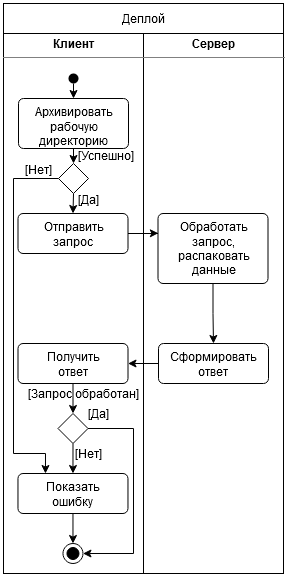

The diagram above was exported from draw.io. Its source (the exported page's mxGraphModel, read from the mxfile embedded in the PNG):
<mxGraphModel dx="1067" dy="736" grid="1" gridSize="10" guides="1" tooltips="1" connect="1" arrows="1" fold="1" page="1" pageScale="1" pageWidth="850" pageHeight="1100" math="0" shadow="0">
  <root>
    <mxCell id="0" />
    <mxCell id="1" parent="0" />
    <mxCell id="xYf1N8E-nff3WCl2sJjn-2" value="&lt;p style=&quot;margin: 0px ; margin-top: 4px ; text-align: center&quot;&gt;&lt;b&gt;Клиент&lt;/b&gt;&lt;br&gt;&lt;/p&gt;&lt;hr size=&quot;1&quot;&gt;&lt;div style=&quot;height: 2px&quot;&gt;&lt;/div&gt;" style="verticalAlign=top;align=left;overflow=fill;fontSize=12;fontFamily=Helvetica;html=1;" vertex="1" parent="1">
      <mxGeometry x="120" y="40" width="140" height="540" as="geometry" />
    </mxCell>
    <mxCell id="xYf1N8E-nff3WCl2sJjn-3" value="&lt;p style=&quot;margin: 0px ; margin-top: 4px ; text-align: center&quot;&gt;&lt;b&gt;Сервер&lt;/b&gt;&lt;br&gt;&lt;/p&gt;&lt;hr size=&quot;1&quot;&gt;&lt;div style=&quot;height: 2px&quot;&gt;&lt;/div&gt;" style="verticalAlign=top;align=left;overflow=fill;fontSize=12;fontFamily=Helvetica;html=1;" vertex="1" parent="1">
      <mxGeometry x="260" y="40" width="140" height="540" as="geometry" />
    </mxCell>
    <mxCell id="xYf1N8E-nff3WCl2sJjn-62" style="edgeStyle=orthogonalEdgeStyle;rounded=0;orthogonalLoop=1;jettySize=auto;html=1;exitX=0.5;exitY=1;exitDx=0;exitDy=0;entryX=0.5;entryY=0;entryDx=0;entryDy=0;" edge="1" parent="1" source="xYf1N8E-nff3WCl2sJjn-4" target="xYf1N8E-nff3WCl2sJjn-61">
      <mxGeometry relative="1" as="geometry" />
    </mxCell>
    <mxCell id="xYf1N8E-nff3WCl2sJjn-4" value="" style="ellipse;fillColor=#000000;strokeColor=none;" vertex="1" parent="1">
      <mxGeometry x="185" y="80" width="10" height="10" as="geometry" />
    </mxCell>
    <mxCell id="xYf1N8E-nff3WCl2sJjn-5" value="Деплой" style="html=1;" vertex="1" parent="1">
      <mxGeometry x="120" y="10" width="280" height="30" as="geometry" />
    </mxCell>
    <mxCell id="xYf1N8E-nff3WCl2sJjn-8" style="edgeStyle=orthogonalEdgeStyle;rounded=0;orthogonalLoop=1;jettySize=auto;html=1;exitX=1;exitY=0.5;exitDx=0;exitDy=0;entryX=0.003;entryY=0.282;entryDx=0;entryDy=0;entryPerimeter=0;" edge="1" parent="1" source="xYf1N8E-nff3WCl2sJjn-6" target="xYf1N8E-nff3WCl2sJjn-7">
      <mxGeometry relative="1" as="geometry" />
    </mxCell>
    <mxCell id="xYf1N8E-nff3WCl2sJjn-6" value="&lt;div&gt;Отправить&lt;/div&gt;&lt;div&gt;запрос&lt;br&gt;&lt;/div&gt;" style="html=1;align=center;verticalAlign=top;rounded=1;absoluteArcSize=1;arcSize=10;dashed=0;" vertex="1" parent="1">
      <mxGeometry x="134.5" y="220" width="110" height="40" as="geometry" />
    </mxCell>
    <mxCell id="xYf1N8E-nff3WCl2sJjn-72" style="edgeStyle=orthogonalEdgeStyle;rounded=0;orthogonalLoop=1;jettySize=auto;html=1;exitX=0.5;exitY=1;exitDx=0;exitDy=0;entryX=0.5;entryY=0;entryDx=0;entryDy=0;" edge="1" parent="1" source="xYf1N8E-nff3WCl2sJjn-7" target="xYf1N8E-nff3WCl2sJjn-19">
      <mxGeometry relative="1" as="geometry">
        <Array as="points">
          <mxPoint x="330" y="320" />
        </Array>
      </mxGeometry>
    </mxCell>
    <mxCell id="xYf1N8E-nff3WCl2sJjn-7" value="&lt;div&gt;Обработать&lt;/div&gt;&lt;div&gt;запрос,&lt;/div&gt;&lt;div&gt;распаковать&lt;/div&gt;&lt;div&gt;данные&lt;/div&gt;" style="html=1;align=center;verticalAlign=top;rounded=1;absoluteArcSize=1;arcSize=10;dashed=0;" vertex="1" parent="1">
      <mxGeometry x="274.5" y="220" width="110" height="70" as="geometry" />
    </mxCell>
    <mxCell id="xYf1N8E-nff3WCl2sJjn-24" style="edgeStyle=orthogonalEdgeStyle;rounded=0;orthogonalLoop=1;jettySize=auto;html=1;exitX=0;exitY=0.5;exitDx=0;exitDy=0;entryX=1;entryY=0.5;entryDx=0;entryDy=0;" edge="1" parent="1" source="xYf1N8E-nff3WCl2sJjn-19" target="xYf1N8E-nff3WCl2sJjn-23">
      <mxGeometry relative="1" as="geometry" />
    </mxCell>
    <mxCell id="xYf1N8E-nff3WCl2sJjn-19" value="&lt;div&gt;Сформировать&lt;/div&gt;&lt;div&gt;ответ&lt;br&gt;&lt;/div&gt;" style="html=1;align=center;verticalAlign=top;rounded=1;absoluteArcSize=1;arcSize=10;dashed=0;" vertex="1" parent="1">
      <mxGeometry x="275" y="350" width="110" height="40" as="geometry" />
    </mxCell>
    <mxCell id="xYf1N8E-nff3WCl2sJjn-28" style="edgeStyle=orthogonalEdgeStyle;rounded=0;orthogonalLoop=1;jettySize=auto;html=1;exitX=0.5;exitY=1;exitDx=0;exitDy=0;entryX=0.5;entryY=0;entryDx=0;entryDy=0;" edge="1" parent="1" source="xYf1N8E-nff3WCl2sJjn-23" target="xYf1N8E-nff3WCl2sJjn-27">
      <mxGeometry relative="1" as="geometry" />
    </mxCell>
    <mxCell id="xYf1N8E-nff3WCl2sJjn-23" value="&lt;div&gt;Получить&lt;/div&gt;&lt;div&gt;ответ&lt;br&gt;&lt;/div&gt;" style="html=1;align=center;verticalAlign=top;rounded=1;absoluteArcSize=1;arcSize=10;dashed=0;" vertex="1" parent="1">
      <mxGeometry x="134.5" y="350" width="110" height="40" as="geometry" />
    </mxCell>
    <mxCell id="xYf1N8E-nff3WCl2sJjn-40" style="edgeStyle=orthogonalEdgeStyle;rounded=0;orthogonalLoop=1;jettySize=auto;html=1;exitX=0.5;exitY=1;exitDx=0;exitDy=0;entryX=0.5;entryY=0;entryDx=0;entryDy=0;" edge="1" parent="1" source="xYf1N8E-nff3WCl2sJjn-27" target="xYf1N8E-nff3WCl2sJjn-30">
      <mxGeometry relative="1" as="geometry">
        <mxPoint x="189.5" y="540" as="targetPoint" />
      </mxGeometry>
    </mxCell>
    <mxCell id="xYf1N8E-nff3WCl2sJjn-63" style="edgeStyle=orthogonalEdgeStyle;rounded=0;orthogonalLoop=1;jettySize=auto;html=1;exitX=1;exitY=0.5;exitDx=0;exitDy=0;entryX=1;entryY=0.5;entryDx=0;entryDy=0;" edge="1" parent="1" source="xYf1N8E-nff3WCl2sJjn-27" target="xYf1N8E-nff3WCl2sJjn-33">
      <mxGeometry relative="1" as="geometry">
        <Array as="points">
          <mxPoint x="250" y="435" />
          <mxPoint x="250" y="560" />
        </Array>
      </mxGeometry>
    </mxCell>
    <mxCell id="xYf1N8E-nff3WCl2sJjn-27" value="" style="rhombus;" vertex="1" parent="1">
      <mxGeometry x="174.5" y="420" width="30" height="30" as="geometry" />
    </mxCell>
    <mxCell id="xYf1N8E-nff3WCl2sJjn-29" value="[Запрос обработан]" style="text;html=1;strokeColor=none;fillColor=none;align=center;verticalAlign=middle;whiteSpace=wrap;rounded=0;" vertex="1" parent="1">
      <mxGeometry x="129.5" y="390" width="140" height="20" as="geometry" />
    </mxCell>
    <mxCell id="xYf1N8E-nff3WCl2sJjn-49" style="edgeStyle=orthogonalEdgeStyle;rounded=0;orthogonalLoop=1;jettySize=auto;html=1;exitX=0.5;exitY=1;exitDx=0;exitDy=0;entryX=0.5;entryY=0;entryDx=0;entryDy=0;" edge="1" parent="1" source="xYf1N8E-nff3WCl2sJjn-30" target="xYf1N8E-nff3WCl2sJjn-33">
      <mxGeometry relative="1" as="geometry">
        <Array as="points" />
      </mxGeometry>
    </mxCell>
    <mxCell id="xYf1N8E-nff3WCl2sJjn-30" value="&lt;div&gt;Показать&lt;/div&gt;&lt;div&gt;ошибку&lt;br&gt;&lt;/div&gt;" style="html=1;align=center;verticalAlign=top;rounded=1;absoluteArcSize=1;arcSize=10;dashed=0;" vertex="1" parent="1">
      <mxGeometry x="134.47" y="480" width="110" height="40" as="geometry" />
    </mxCell>
    <mxCell id="xYf1N8E-nff3WCl2sJjn-33" value="" style="ellipse;html=1;shape=endState;fillColor=#000000;strokeColor=#000000;" vertex="1" parent="1">
      <mxGeometry x="179.47" y="550" width="20" height="20" as="geometry" />
    </mxCell>
    <mxCell id="xYf1N8E-nff3WCl2sJjn-37" value="[Да]" style="text;html=1;strokeColor=none;fillColor=none;align=center;verticalAlign=middle;whiteSpace=wrap;rounded=0;" vertex="1" parent="1">
      <mxGeometry x="195" y="410" width="40" height="20" as="geometry" />
    </mxCell>
    <mxCell id="xYf1N8E-nff3WCl2sJjn-38" value="[Нет]" style="text;html=1;strokeColor=none;fillColor=none;align=center;verticalAlign=middle;whiteSpace=wrap;rounded=0;" vertex="1" parent="1">
      <mxGeometry x="184.5" y="450" width="40" height="20" as="geometry" />
    </mxCell>
    <mxCell id="xYf1N8E-nff3WCl2sJjn-66" style="edgeStyle=orthogonalEdgeStyle;rounded=0;orthogonalLoop=1;jettySize=auto;html=1;exitX=0.5;exitY=1;exitDx=0;exitDy=0;entryX=0.5;entryY=0;entryDx=0;entryDy=0;" edge="1" parent="1" source="xYf1N8E-nff3WCl2sJjn-61" target="xYf1N8E-nff3WCl2sJjn-64">
      <mxGeometry relative="1" as="geometry" />
    </mxCell>
    <mxCell id="xYf1N8E-nff3WCl2sJjn-61" value="&lt;div&gt;Архивировать&lt;/div&gt;&lt;div&gt;рабочую&lt;/div&gt;&lt;div&gt;директорию&lt;br&gt;&lt;/div&gt;" style="html=1;align=center;verticalAlign=top;rounded=1;absoluteArcSize=1;arcSize=10;dashed=0;" vertex="1" parent="1">
      <mxGeometry x="135" y="105" width="110" height="50" as="geometry" />
    </mxCell>
    <mxCell id="xYf1N8E-nff3WCl2sJjn-67" style="edgeStyle=orthogonalEdgeStyle;rounded=0;orthogonalLoop=1;jettySize=auto;html=1;exitX=0.5;exitY=1;exitDx=0;exitDy=0;entryX=0.5;entryY=0;entryDx=0;entryDy=0;" edge="1" parent="1" source="xYf1N8E-nff3WCl2sJjn-64" target="xYf1N8E-nff3WCl2sJjn-6">
      <mxGeometry relative="1" as="geometry" />
    </mxCell>
    <mxCell id="xYf1N8E-nff3WCl2sJjn-73" style="edgeStyle=orthogonalEdgeStyle;rounded=0;orthogonalLoop=1;jettySize=auto;html=1;exitX=0;exitY=0.5;exitDx=0;exitDy=0;entryX=0.25;entryY=0;entryDx=0;entryDy=0;" edge="1" parent="1" source="xYf1N8E-nff3WCl2sJjn-64" target="xYf1N8E-nff3WCl2sJjn-30">
      <mxGeometry relative="1" as="geometry">
        <Array as="points">
          <mxPoint x="130" y="185" />
          <mxPoint x="130" y="460" />
          <mxPoint x="162" y="460" />
        </Array>
      </mxGeometry>
    </mxCell>
    <mxCell id="xYf1N8E-nff3WCl2sJjn-64" value="" style="rhombus;" vertex="1" parent="1">
      <mxGeometry x="175" y="170" width="30" height="30" as="geometry" />
    </mxCell>
    <mxCell id="xYf1N8E-nff3WCl2sJjn-65" value="[Успешно]" style="text;html=1;strokeColor=none;fillColor=none;align=center;verticalAlign=middle;whiteSpace=wrap;rounded=0;" vertex="1" parent="1">
      <mxGeometry x="153" y="152" width="140" height="20" as="geometry" />
    </mxCell>
    <mxCell id="xYf1N8E-nff3WCl2sJjn-69" value="[Да]" style="text;html=1;strokeColor=none;fillColor=none;align=center;verticalAlign=middle;whiteSpace=wrap;rounded=0;" vertex="1" parent="1">
      <mxGeometry x="184.5" y="196" width="40" height="20" as="geometry" />
    </mxCell>
    <mxCell id="xYf1N8E-nff3WCl2sJjn-70" value="[Нет]" style="text;html=1;strokeColor=none;fillColor=none;align=center;verticalAlign=middle;whiteSpace=wrap;rounded=0;" vertex="1" parent="1">
      <mxGeometry x="135.5" y="166" width="40" height="20" as="geometry" />
    </mxCell>
  </root>
</mxGraphModel>